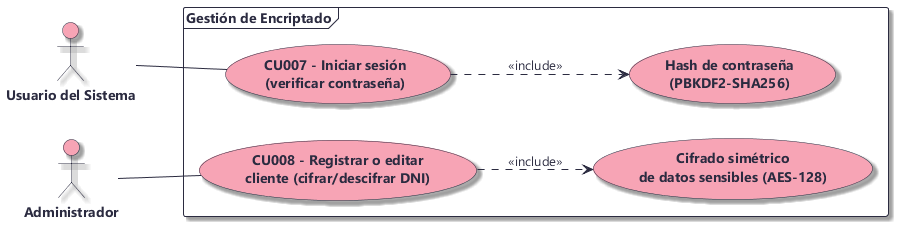

The diagram above was rendered by PlantUML. Its source (embedded in the PNG):
@startuml CU - Caso de Uso - Encriptado
skinparam backgroundColor #FFFFFF
skinparam shadowing true
skinparam defaultFontName Segoe UI
skinparam defaultFontColor #2B2B40
skinparam usecase {
  BackgroundColor #F7A4B5
  BorderColor #2B2B40
  FontColor #2B2B40
  FontStyle bold
}
skinparam actor {
  BackgroundColor #F7A4B5
  BorderColor #2B2B40
  FontColor #2B2B40
  FontStyle bold
}
skinparam arrow {
  Color #2B2B40
}
skinparam frame {
  BackgroundColor #FFFFFF
  BorderColor #2B2B40
  FontColor #2B2B40
  FontStyle bold
}
left to right direction
actor "Usuario del Sistema" as U
actor Administrador as A
frame "Gestión de Encriptado" {
  usecase "CU007 - Iniciar sesión\n(verificar contraseña)" as CU1
  usecase "CU008 - Registrar o editar\ncliente (cifrar/descifrar DNI)" as CU2
  usecase "Hash de contraseña\n(PBKDF2-SHA256)" as INC1
  usecase "Cifrado simétrico\nde datos sensibles (AES-128)" as INC2
}
U -- CU1
A -- CU2
CU1 ..> INC1 : <<include>>
CU2 ..> INC2 : <<include>>
@enduml